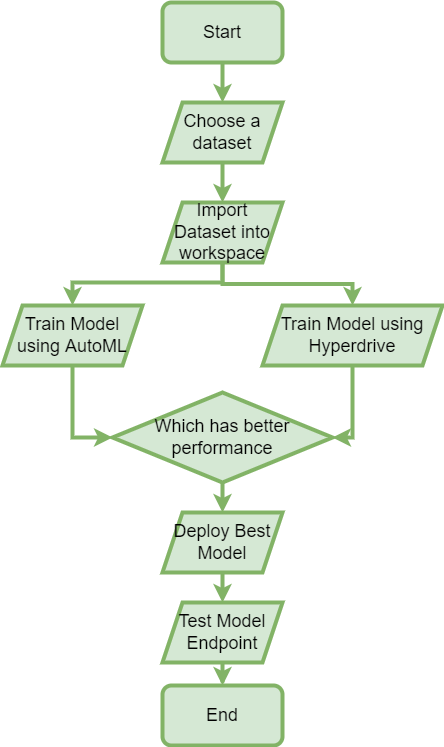

The diagram above was exported from draw.io. Its source (the exported page's mxGraphModel, read from the mxfile embedded in the PNG):
<mxGraphModel dx="1422" dy="786" grid="1" gridSize="10" guides="1" tooltips="1" connect="1" arrows="1" fold="1" page="1" pageScale="1" pageWidth="1100" pageHeight="850" background="none" math="0" shadow="0">
  <root>
    <mxCell id="0" />
    <mxCell id="1" parent="0" />
    <mxCell id="-G9AtqbF9gSIp_H8CJjA-10" style="edgeStyle=orthogonalEdgeStyle;rounded=0;orthogonalLoop=1;jettySize=auto;html=1;fontSize=18;fillColor=#d5e8d4;strokeColor=#82b366;strokeWidth=4;" edge="1" parent="1" source="-G9AtqbF9gSIp_H8CJjA-1" target="-G9AtqbF9gSIp_H8CJjA-2">
      <mxGeometry relative="1" as="geometry" />
    </mxCell>
    <mxCell id="-G9AtqbF9gSIp_H8CJjA-1" value="&lt;font style=&quot;font-size: 18px&quot;&gt;Start&lt;/font&gt;" style="rounded=1;whiteSpace=wrap;html=1;fillColor=#d5e8d4;strokeColor=#82b366;strokeWidth=4;" vertex="1" parent="1">
      <mxGeometry x="460" y="70" width="120" height="60" as="geometry" />
    </mxCell>
    <mxCell id="-G9AtqbF9gSIp_H8CJjA-11" style="edgeStyle=orthogonalEdgeStyle;rounded=0;orthogonalLoop=1;jettySize=auto;html=1;entryX=0.5;entryY=0;entryDx=0;entryDy=0;fontSize=18;fillColor=#d5e8d4;strokeColor=#82b366;strokeWidth=4;" edge="1" parent="1" source="-G9AtqbF9gSIp_H8CJjA-2" target="-G9AtqbF9gSIp_H8CJjA-3">
      <mxGeometry relative="1" as="geometry" />
    </mxCell>
    <mxCell id="-G9AtqbF9gSIp_H8CJjA-2" value="Choose a dataset" style="shape=parallelogram;perimeter=parallelogramPerimeter;whiteSpace=wrap;html=1;fixedSize=1;fontSize=18;fillColor=#d5e8d4;strokeColor=#82b366;strokeWidth=4;" vertex="1" parent="1">
      <mxGeometry x="460" y="170" width="120" height="60" as="geometry" />
    </mxCell>
    <mxCell id="-G9AtqbF9gSIp_H8CJjA-12" style="edgeStyle=orthogonalEdgeStyle;rounded=0;orthogonalLoop=1;jettySize=auto;html=1;fontSize=18;fillColor=#d5e8d4;strokeColor=#82b366;strokeWidth=4;" edge="1" parent="1" source="-G9AtqbF9gSIp_H8CJjA-3" target="-G9AtqbF9gSIp_H8CJjA-4">
      <mxGeometry relative="1" as="geometry">
        <Array as="points">
          <mxPoint x="520" y="350" />
          <mxPoint x="370" y="350" />
        </Array>
      </mxGeometry>
    </mxCell>
    <mxCell id="-G9AtqbF9gSIp_H8CJjA-19" style="edgeStyle=orthogonalEdgeStyle;rounded=0;orthogonalLoop=1;jettySize=auto;html=1;fontSize=18;fillColor=#d5e8d4;strokeColor=#82b366;strokeWidth=4;" edge="1" parent="1" source="-G9AtqbF9gSIp_H8CJjA-3" target="-G9AtqbF9gSIp_H8CJjA-5">
      <mxGeometry relative="1" as="geometry" />
    </mxCell>
    <mxCell id="-G9AtqbF9gSIp_H8CJjA-3" value="Import Dataset into workspace" style="shape=parallelogram;perimeter=parallelogramPerimeter;whiteSpace=wrap;html=1;fixedSize=1;fontSize=18;fillColor=#d5e8d4;strokeColor=#82b366;strokeWidth=4;" vertex="1" parent="1">
      <mxGeometry x="460" y="270" width="120" height="60" as="geometry" />
    </mxCell>
    <mxCell id="-G9AtqbF9gSIp_H8CJjA-14" style="edgeStyle=orthogonalEdgeStyle;rounded=0;orthogonalLoop=1;jettySize=auto;html=1;entryX=0;entryY=0.5;entryDx=0;entryDy=0;fontSize=18;fillColor=#d5e8d4;strokeColor=#82b366;strokeWidth=4;" edge="1" parent="1" source="-G9AtqbF9gSIp_H8CJjA-4" target="-G9AtqbF9gSIp_H8CJjA-6">
      <mxGeometry relative="1" as="geometry" />
    </mxCell>
    <mxCell id="-G9AtqbF9gSIp_H8CJjA-4" value="Train Model using AutoML" style="shape=parallelogram;perimeter=parallelogramPerimeter;whiteSpace=wrap;html=1;fixedSize=1;fontSize=18;fillColor=#d5e8d4;strokeColor=#82b366;strokeWidth=4;" vertex="1" parent="1">
      <mxGeometry x="300" y="373" width="140" height="60" as="geometry" />
    </mxCell>
    <mxCell id="-G9AtqbF9gSIp_H8CJjA-15" style="edgeStyle=orthogonalEdgeStyle;rounded=0;orthogonalLoop=1;jettySize=auto;html=1;entryX=1;entryY=0.5;entryDx=0;entryDy=0;fontSize=18;fillColor=#d5e8d4;strokeColor=#82b366;strokeWidth=4;" edge="1" parent="1" source="-G9AtqbF9gSIp_H8CJjA-5" target="-G9AtqbF9gSIp_H8CJjA-6">
      <mxGeometry relative="1" as="geometry" />
    </mxCell>
    <mxCell id="-G9AtqbF9gSIp_H8CJjA-5" value="Train Model using Hyperdrive" style="shape=parallelogram;perimeter=parallelogramPerimeter;whiteSpace=wrap;html=1;fixedSize=1;fontSize=18;fillColor=#d5e8d4;strokeColor=#82b366;strokeWidth=4;" vertex="1" parent="1">
      <mxGeometry x="560" y="373" width="180" height="60" as="geometry" />
    </mxCell>
    <mxCell id="-G9AtqbF9gSIp_H8CJjA-16" style="edgeStyle=orthogonalEdgeStyle;rounded=0;orthogonalLoop=1;jettySize=auto;html=1;fontSize=18;fillColor=#d5e8d4;strokeColor=#82b366;strokeWidth=4;" edge="1" parent="1" source="-G9AtqbF9gSIp_H8CJjA-6" target="-G9AtqbF9gSIp_H8CJjA-7">
      <mxGeometry relative="1" as="geometry" />
    </mxCell>
    <mxCell id="-G9AtqbF9gSIp_H8CJjA-6" value="Which has better performance" style="rhombus;whiteSpace=wrap;html=1;fontSize=18;fillColor=#d5e8d4;strokeColor=#82b366;strokeWidth=4;" vertex="1" parent="1">
      <mxGeometry x="410" y="460" width="220" height="90" as="geometry" />
    </mxCell>
    <mxCell id="-G9AtqbF9gSIp_H8CJjA-17" style="edgeStyle=orthogonalEdgeStyle;rounded=0;orthogonalLoop=1;jettySize=auto;html=1;fontSize=18;fillColor=#d5e8d4;strokeColor=#82b366;strokeWidth=4;" edge="1" parent="1" source="-G9AtqbF9gSIp_H8CJjA-7" target="-G9AtqbF9gSIp_H8CJjA-8">
      <mxGeometry relative="1" as="geometry" />
    </mxCell>
    <mxCell id="-G9AtqbF9gSIp_H8CJjA-7" value="Deploy Best Model" style="shape=parallelogram;perimeter=parallelogramPerimeter;whiteSpace=wrap;html=1;fixedSize=1;fontSize=18;fillColor=#d5e8d4;strokeColor=#82b366;strokeWidth=4;" vertex="1" parent="1">
      <mxGeometry x="460" y="580" width="120" height="60" as="geometry" />
    </mxCell>
    <mxCell id="-G9AtqbF9gSIp_H8CJjA-18" style="edgeStyle=orthogonalEdgeStyle;rounded=0;orthogonalLoop=1;jettySize=auto;html=1;fontSize=18;fillColor=#d5e8d4;strokeColor=#82b366;strokeWidth=4;" edge="1" parent="1" source="-G9AtqbF9gSIp_H8CJjA-8" target="-G9AtqbF9gSIp_H8CJjA-9">
      <mxGeometry relative="1" as="geometry" />
    </mxCell>
    <mxCell id="-G9AtqbF9gSIp_H8CJjA-8" value="Test Model Endpoint" style="shape=parallelogram;perimeter=parallelogramPerimeter;whiteSpace=wrap;html=1;fixedSize=1;fontSize=18;fillColor=#d5e8d4;strokeColor=#82b366;strokeWidth=4;" vertex="1" parent="1">
      <mxGeometry x="460" y="670" width="120" height="60" as="geometry" />
    </mxCell>
    <mxCell id="-G9AtqbF9gSIp_H8CJjA-9" value="&lt;font style=&quot;font-size: 18px&quot;&gt;End&lt;/font&gt;" style="rounded=1;whiteSpace=wrap;html=1;fillColor=#d5e8d4;strokeColor=#82b366;strokeWidth=4;" vertex="1" parent="1">
      <mxGeometry x="460" y="753" width="120" height="60" as="geometry" />
    </mxCell>
  </root>
</mxGraphModel>